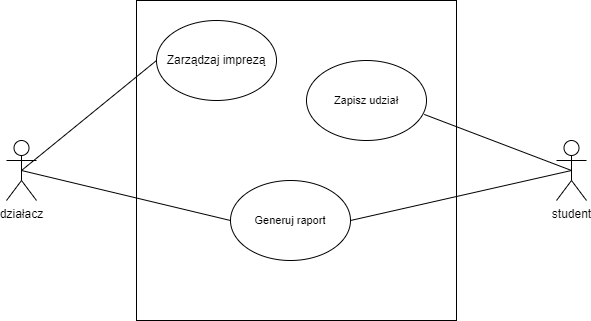

The diagram above was exported from draw.io. Its source (the exported page's mxGraphModel, read from the mxfile embedded in the PNG):
<mxGraphModel dx="1136" dy="585" grid="1" gridSize="10" guides="1" tooltips="1" connect="1" arrows="1" fold="1" page="1" pageScale="1" pageWidth="827" pageHeight="1169" math="0" shadow="0">
  <root>
    <mxCell id="0" />
    <mxCell id="1" parent="0" />
    <mxCell id="2oGm9dWSrtbll__0pqvP-1" value="" style="whiteSpace=wrap;html=1;aspect=fixed;" vertex="1" parent="1">
      <mxGeometry x="260" y="50" width="320" height="320" as="geometry" />
    </mxCell>
    <mxCell id="2oGm9dWSrtbll__0pqvP-9" style="rounded=0;orthogonalLoop=1;jettySize=auto;html=1;exitX=0.5;exitY=0.5;exitDx=0;exitDy=0;exitPerimeter=0;entryX=0;entryY=0.5;entryDx=0;entryDy=0;endArrow=none;endFill=0;" edge="1" parent="1" source="2oGm9dWSrtbll__0pqvP-2" target="2oGm9dWSrtbll__0pqvP-7">
      <mxGeometry relative="1" as="geometry" />
    </mxCell>
    <mxCell id="2oGm9dWSrtbll__0pqvP-15" style="edgeStyle=none;rounded=0;orthogonalLoop=1;jettySize=auto;html=1;exitX=0.5;exitY=0.5;exitDx=0;exitDy=0;exitPerimeter=0;entryX=0;entryY=0.5;entryDx=0;entryDy=0;strokeColor=default;align=center;verticalAlign=middle;fontFamily=Helvetica;fontSize=11;fontColor=default;labelBackgroundColor=default;endArrow=none;endFill=0;" edge="1" parent="1" source="2oGm9dWSrtbll__0pqvP-2" target="2oGm9dWSrtbll__0pqvP-12">
      <mxGeometry relative="1" as="geometry" />
    </mxCell>
    <mxCell id="2oGm9dWSrtbll__0pqvP-2" value="działacz" style="shape=umlActor;verticalLabelPosition=bottom;verticalAlign=top;html=1;outlineConnect=0;" vertex="1" parent="1">
      <mxGeometry x="130" y="190" width="30" height="60" as="geometry" />
    </mxCell>
    <mxCell id="2oGm9dWSrtbll__0pqvP-16" style="edgeStyle=none;rounded=0;orthogonalLoop=1;jettySize=auto;html=1;exitX=0.5;exitY=0.5;exitDx=0;exitDy=0;exitPerimeter=0;entryX=1;entryY=0.5;entryDx=0;entryDy=0;strokeColor=default;align=center;verticalAlign=middle;fontFamily=Helvetica;fontSize=11;fontColor=default;labelBackgroundColor=default;endArrow=none;endFill=0;" edge="1" parent="1" source="2oGm9dWSrtbll__0pqvP-6" target="2oGm9dWSrtbll__0pqvP-12">
      <mxGeometry relative="1" as="geometry" />
    </mxCell>
    <mxCell id="2oGm9dWSrtbll__0pqvP-6" value="student" style="shape=umlActor;verticalLabelPosition=bottom;verticalAlign=top;html=1;outlineConnect=0;" vertex="1" parent="1">
      <mxGeometry x="680" y="190" width="30" height="60" as="geometry" />
    </mxCell>
    <mxCell id="2oGm9dWSrtbll__0pqvP-7" value="Zarządzaj imprezą" style="ellipse;whiteSpace=wrap;html=1;" vertex="1" parent="1">
      <mxGeometry x="280" y="70" width="120" height="80" as="geometry" />
    </mxCell>
    <mxCell id="2oGm9dWSrtbll__0pqvP-10" value="Zapisz udział" style="ellipse;whiteSpace=wrap;html=1;fontFamily=Helvetica;fontSize=11;fontColor=default;labelBackgroundColor=default;" vertex="1" parent="1">
      <mxGeometry x="430" y="110" width="120" height="80" as="geometry" />
    </mxCell>
    <mxCell id="2oGm9dWSrtbll__0pqvP-11" style="edgeStyle=none;rounded=0;orthogonalLoop=1;jettySize=auto;html=1;exitX=0.5;exitY=0.5;exitDx=0;exitDy=0;exitPerimeter=0;entryX=0.981;entryY=0.674;entryDx=0;entryDy=0;entryPerimeter=0;strokeColor=default;align=center;verticalAlign=middle;fontFamily=Helvetica;fontSize=11;fontColor=default;labelBackgroundColor=default;endArrow=none;endFill=0;" edge="1" parent="1" source="2oGm9dWSrtbll__0pqvP-6" target="2oGm9dWSrtbll__0pqvP-10">
      <mxGeometry relative="1" as="geometry" />
    </mxCell>
    <mxCell id="2oGm9dWSrtbll__0pqvP-12" value="Generuj raport" style="ellipse;whiteSpace=wrap;html=1;fontFamily=Helvetica;fontSize=11;fontColor=default;labelBackgroundColor=default;" vertex="1" parent="1">
      <mxGeometry x="354" y="230" width="120" height="80" as="geometry" />
    </mxCell>
  </root>
</mxGraphModel>